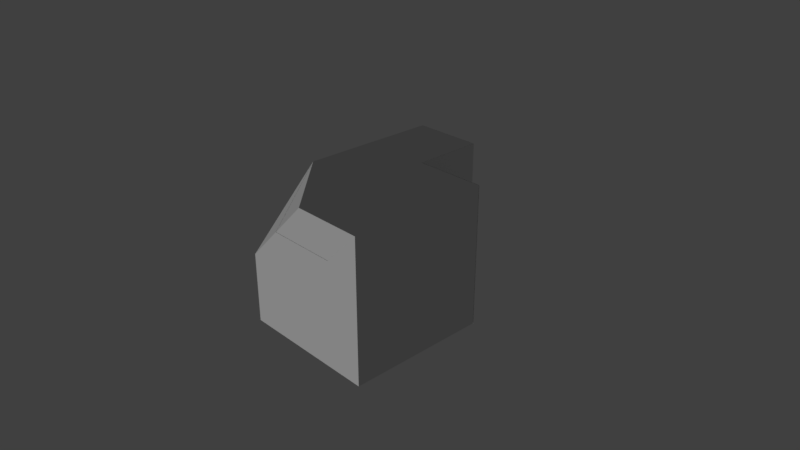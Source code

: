 # Source: b3p3_harder.blend  (saved by Blender 2.78.0; exported with 4.5.12 LTS)
import bpy
from mathutils import Matrix  # noqa: F401  (used for matrix-valued properties, if any)

bpy.ops.wm.read_factory_settings(use_empty=True)
scene = bpy.context.scene
scene.name = 'Scene'

# ---- collections
col_collection_1 = bpy.data.collections.new('Collection 1'); scene.collection.children.link(col_collection_1)

# ---- materials (node trees are filled in below, after node groups)
mat_black = bpy.data.materials.new('black')
mat_black.alpha_threshold = 0.0
mat_black.use_transparent_shadow = False
mat_black.roughness = 0.5
mat_purple = bpy.data.materials.new('purple')
mat_purple.alpha_threshold = 0.0
mat_purple.use_transparent_shadow = False
mat_purple.roughness = 0.5
mat_purple.line_color = (0.0, 0.0, 0.0, 1.0)

# ---- material node trees

# ---- world
world_world = bpy.data.worlds.new('World'); scene.world = world_world
world_world.color = (0.05088, 0.05088, 0.05088)
world_world.use_sun_shadow = False
world_world.sun_shadow_jitter_overblur = 0.0
world_world.cycles.sampling_method = 'MANUAL'

# ---- cameras
cam_camera = bpy.data.cameras.new('Camera')
cam_camera.clip_end = 100.0
cam_camera.lens = 35.0
cam_camera.sensor_width = 32.0
cam_camera.sensor_height = 18.0
cam_camera.ortho_scale = 7.314
cam_camera.dof.focus_distance = 0.0
cam_camera.dof.aperture_fstop = 128.0

# ---- lights
light_lamp = bpy.data.lights.new('Lamp', 'SUN')
light_lamp.transmission_factor = 0.0
light_lamp.cutoff_distance = 30.0
light_lamp.angle = 0.1993
light_lamp.energy = 1.0
light_lamp.shadow_buffer_clip_start = 1.001
light_lamp.shadow_soft_size = 0.1
light_lamp.shadow_cascade_max_distance = 1000.0

# ---- meshes
me_cube_028 = bpy.data.meshes.new('Cube.028')
me_cube_028.from_pydata([(1.192e-07, 3.774, 0.0), (-1.0, 3.774, 0.0), (1.192e-07, 3.774, 1.0), (-1.0, 3.774, 1.0)], [], [(2, 0, 1, 3)])
me_cube_028.materials.append(mat_black)
me_cube_028.use_remesh_preserve_volume = False
me_cube_028.use_remesh_preserve_attributes = False
me_cube_028.use_mirror_vertex_groups = False
me_cube_028.update()
me_cube_027 = bpy.data.meshes.new('Cube.027')
me_cube_027.from_pydata([(0.002622, 3.273, 0.0), (0.002622, 3.273, 1.0), (0.002622, 3.773, 0.0), (0.002622, 3.773, 1.0)], [], [(1, 0, 2, 3)])
me_cube_027.materials.append(mat_black)
me_cube_027.use_remesh_preserve_volume = False
me_cube_027.use_remesh_preserve_attributes = False
me_cube_027.use_mirror_vertex_groups = False
me_cube_027.update()
me_cube_026 = bpy.data.meshes.new('Cube.026')
me_cube_026.from_pydata([(1.192e-07, 3.273, -0.004479), (-1.0, 3.273, -0.004479), (1.192e-07, 3.773, -0.004479), (-1.0, 3.773, -0.004479)], [], [(0, 1, 3, 2)])
me_cube_026.materials.append(mat_black)
me_cube_026.use_remesh_preserve_volume = False
me_cube_026.use_remesh_preserve_attributes = False
me_cube_026.use_mirror_vertex_groups = False
me_cube_026.update()
me_cube_025 = bpy.data.meshes.new('Cube.025')
me_cube_025.from_pydata([(1.0, 3.276, -1.0), (-1.0, 3.276, -1.0), (1.0, 3.276, 1.0), (1.192e-07, 3.276, 0.0), (-1.0, 3.276, 0.0), (1.192e-07, 3.276, 1.0)], [], [(3, 5, 2, 0, 1, 4)])
me_cube_025.materials.append(mat_black)
me_cube_025.use_remesh_preserve_volume = False
me_cube_025.use_remesh_preserve_attributes = False
me_cube_025.use_mirror_vertex_groups = False
me_cube_025.update()
me_cube_024 = bpy.data.meshes.new('Cube.024')
me_cube_024.from_pydata([(-1.0, 2.772, 1.0), (-0.5, 2.272, 0.5), (-1.0, 2.272, 0.0)], [], [(1, 0, 2)])
me_cube_024.materials.append(mat_black)
me_cube_024.use_remesh_preserve_volume = False
me_cube_024.use_remesh_preserve_attributes = False
me_cube_024.use_mirror_vertex_groups = False
me_cube_024.update()
me_cube_023 = bpy.data.meshes.new('Cube.023')
me_cube_023.from_pydata([(-1.0, 2.272, -1.0), (-0.5, 2.272, 0.5), (-1.0, 2.272, 0.0), (-0.5, 2.272, -0.5)], [], [(0, 3, 1, 2)])
me_cube_023.materials.append(mat_black)
me_cube_023.use_remesh_preserve_volume = False
me_cube_023.use_remesh_preserve_attributes = False
me_cube_023.use_mirror_vertex_groups = False
me_cube_023.update()
me_cube_014 = bpy.data.meshes.new('Cube.014')
me_cube_014.from_pydata([(1.0, -0.4975, -1.0), (-1.0, -0.4975, -1.0), (1.0, -0.4975, 1.0), (-0.5, -0.4975, 0.5), (0.5, -0.4975, 0.5), (-0.5, -0.4975, -0.5)], [], [(0, 2, 4, 3, 5, 1)])
me_cube_014.materials.append(mat_black)
me_cube_014.use_remesh_preserve_volume = False
me_cube_014.use_remesh_preserve_attributes = False
me_cube_014.use_mirror_vertex_groups = False
me_cube_014.update()
me_cube = bpy.data.meshes.new('Cube')
me_cube.from_pydata([(0.0, 2.773, 0.0), (1.0, 3.273, -1.0), (1.0, 2.773, -1.0), (1.0, 2.273, -1.0), (-1.0, 2.273, -1.0), (-1.0, 2.773, -1.0), (-1.0, 3.273, -1.0), (1.0, 3.273, 1.0), (1.0, 2.773, 1.0), (1.0, 2.273, 1.0), (-1.0, 2.773, 1.0), (1.192e-07, 3.273, 0.0), (-0.5, 2.273, 0.5), (0.5, 2.273, 0.5), (-2.98e-07, 2.273, 1.0), (-1.0, 2.273, 0.0), (-1.0, 2.773, 0.0), (-0.5, 2.273, -0.5), (1.0, 2.773, 0.0), (-1.192e-07, 2.773, 1.0), (5.96e-08, 2.773, -1.0), (-1.0, 3.273, 0.0), (1.0, 3.273, 0.0), (1.192e-07, 3.273, 1.0), (1.192e-07, 3.273, -1.0), (-1.0, 3.273, 1.0), (1.192e-07, 3.773, 0.0), (-1.0, 3.773, 0.0), (1.192e-07, 3.773, 1.0), (-1.0, 3.773, 1.0)], [(0, 19), (0, 18), (16, 0), (18, 22), (20, 24)], [(13, 9, 14, 12), (12, 10, 15), (12, 14, 10), (4, 15, 10, 16, 5), (10, 25, 21, 16), (1, 22, 7, 8, 18, 2), (2, 18, 8, 9, 3), (7, 23, 19, 8), (9, 8, 19, 10, 14), (1, 2, 20, 5, 6, 24), (2, 3, 4, 5, 20), (4, 17, 12, 15), (9, 13, 12, 17, 4, 3), (6, 5, 16, 21), (10, 19, 23, 25), (25, 23, 28, 29), (23, 11, 26, 28), (25, 29, 27, 21), (28, 26, 27, 29), (11, 21, 27, 26), (11, 23, 7, 1, 6, 21)])
me_cube.materials.append(mat_purple)
me_cube.use_remesh_preserve_volume = False
me_cube.use_remesh_preserve_attributes = False
me_cube.use_mirror_vertex_groups = False
me_cube.update()

# ---- objects
ob_b2p3_b2p4_a4 = bpy.data.objects.new('b2p3_b2p4_a4', me_cube_028)
ob_b2p3_b2p4_a3 = bpy.data.objects.new('b2p3_b2p4_a3', me_cube_027)
ob_b2p3_b2p4_a2 = bpy.data.objects.new('b2p3_b2p4_a2', me_cube_026)
ob_b2p3_b2p4_a1 = bpy.data.objects.new('b2p3_b2p4_a1', me_cube_025)
ob_b2p3_b2p1_a2 = bpy.data.objects.new('b2p3_b2p1_a2', me_cube_024)
ob_b2p3_b2p1_a1 = bpy.data.objects.new('b2p3_b2p1_a1', me_cube_023)
ob_b2p3_bb2_a1 = bpy.data.objects.new('b2p3_bb2_a1', me_cube_014)
ob_b2p3 = bpy.data.objects.new('b2p3', me_cube)
ob_lamp = bpy.data.objects.new('Lamp', light_lamp)
ob_camera = bpy.data.objects.new('Camera', cam_camera)

# ---- transforms, parenting, visibility, modifiers, constraints
ob_b2p3_b2p4_a4.location = (0.0, -5.615, 0.0)
ob_b2p3_b2p4_a4.scale = (1.0, 2.0, 1.0)
ob_b2p3_b2p4_a4.lock_rotations_4d = False
ob_b2p3_b2p4_a4.empty_display_type = 'ARROWS'
ob_b2p3_b2p4_a4.lineart.crease_threshold = 0.0
ob_b2p3_b2p4_a3.location = (0.0, -5.615, 0.0)
ob_b2p3_b2p4_a3.scale = (1.0, 2.0, 1.0)
ob_b2p3_b2p4_a3.lock_rotations_4d = False
ob_b2p3_b2p4_a3.empty_display_type = 'ARROWS'
ob_b2p3_b2p4_a3.lineart.crease_threshold = 0.0
ob_b2p3_b2p4_a2.location = (0.0, -5.615, 0.0)
ob_b2p3_b2p4_a2.scale = (1.0, 2.0, 1.0)
ob_b2p3_b2p4_a2.lock_rotations_4d = False
ob_b2p3_b2p4_a2.empty_display_type = 'ARROWS'
ob_b2p3_b2p4_a2.lineart.crease_threshold = 0.0
ob_b2p3_b2p4_a1.location = (0.0, -5.615, 0.0)
ob_b2p3_b2p4_a1.scale = (1.0, 2.0, 1.0)
ob_b2p3_b2p4_a1.lock_rotations_4d = False
ob_b2p3_b2p4_a1.empty_display_type = 'ARROWS'
ob_b2p3_b2p4_a1.lineart.crease_threshold = 0.0
ob_b2p3_b2p1_a2.location = (0.0, -5.615, 0.0)
ob_b2p3_b2p1_a2.scale = (1.0, 2.0, 1.0)
ob_b2p3_b2p1_a2.lock_rotations_4d = False
ob_b2p3_b2p1_a2.empty_display_type = 'ARROWS'
ob_b2p3_b2p1_a2.lineart.crease_threshold = 0.0
ob_b2p3_b2p1_a1.location = (0.0, -5.615, 0.0)
ob_b2p3_b2p1_a1.scale = (1.0, 2.0, 1.0)
ob_b2p3_b2p1_a1.lock_rotations_4d = False
ob_b2p3_b2p1_a1.empty_display_type = 'ARROWS'
ob_b2p3_b2p1_a1.lineart.crease_threshold = 0.0
ob_b2p3_bb2_a1.location = (0.0, -0.07647, 0.0)
ob_b2p3_bb2_a1.scale = (1.0, 2.0, 1.0)
ob_b2p3_bb2_a1.lock_rotations_4d = False
ob_b2p3_bb2_a1.empty_display_type = 'ARROWS'
ob_b2p3_bb2_a1.lineart.crease_threshold = 0.0
ob_b2p3.location = (0.0, -5.615, 0.0)
ob_b2p3.scale = (1.0, 2.0, 1.0)
ob_b2p3.lock_rotations_4d = False
ob_b2p3.empty_display_type = 'ARROWS'
ob_b2p3.lineart.crease_threshold = 0.0
ob_lamp.location = (-4.13, -3.956, -4.393)
ob_lamp.rotation_euler = (-1.99, 0.3641, 2.321)
ob_lamp.lock_rotations_4d = False
ob_lamp.empty_display_type = 'ARROWS'
ob_lamp.color = (0.0, 0.0, 0.0, 0.0)
ob_lamp.hide_viewport = True
ob_lamp.hide_select = True
ob_lamp.lineart.crease_threshold = 0.0
ob_camera.location = (7.481, -6.508, 5.344)
ob_camera.rotation_euler = (1.109, 0.0, 0.8149)
ob_camera.lock_rotations_4d = False
ob_camera.empty_display_type = 'ARROWS'
ob_camera.color = (0.0, 0.0, 0.0, 0.0)
ob_camera.hide_viewport = True
ob_camera.hide_select = True
ob_camera.display_type = 'WIRE'
ob_camera.lineart.crease_threshold = 0.0

# ---- collection membership
col_collection_1.objects.link(ob_b2p3_b2p4_a4)
col_collection_1.objects.link(ob_b2p3_b2p4_a3)
col_collection_1.objects.link(ob_b2p3_b2p4_a2)
col_collection_1.objects.link(ob_b2p3_b2p4_a1)
col_collection_1.objects.link(ob_b2p3_b2p1_a2)
col_collection_1.objects.link(ob_b2p3_b2p1_a1)
col_collection_1.objects.link(ob_b2p3_bb2_a1)
col_collection_1.objects.link(ob_b2p3)
col_collection_1.objects.link(ob_lamp)
col_collection_1.objects.link(ob_camera)

# ---- scene / render settings (as saved in the file)
scene.camera = ob_camera
scene.frame_start = 1; scene.frame_end = 250; scene.frame_set(1)
scene.render.engine = 'BLENDER_EEVEE_NEXT'
scene.render.resolution_percentage = 50
scene.render.dither_intensity = 0.0
scene.cycles.use_denoising = False
scene.cycles.samples = 128
scene.cycles.sampling_pattern = 'TABULATED_SOBOL'
scene.cycles.light_sampling_threshold = 0.0
scene.cycles.use_adaptive_sampling = False
scene.cycles.use_light_tree = False
scene.cycles.blur_glossy = 0.0
scene.cycles.sample_clamp_indirect = 0.0
scene.view_settings.view_transform = 'Standard'
bpy.context.view_layer.update()
